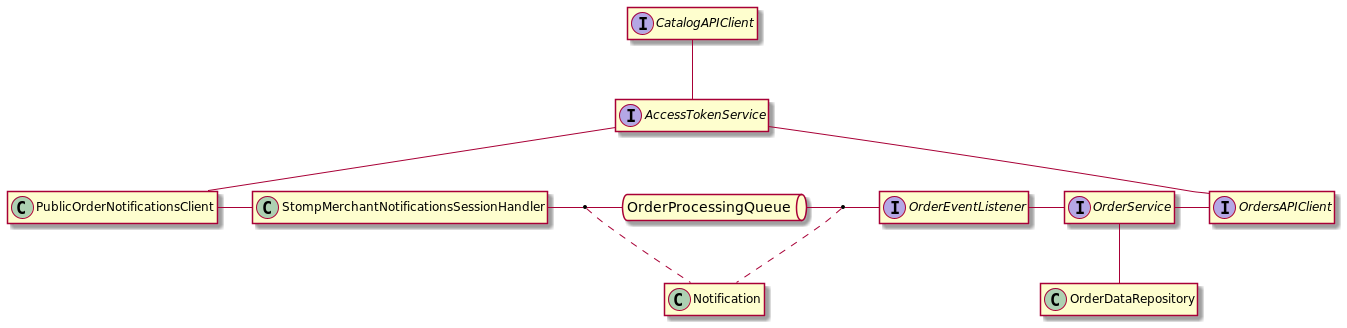

The diagram above was rendered by PlantUML. Its source (embedded in the PNG):
@startuml
'https://plantuml.com/class-diagram
allowmixing
hide empty members

interface AccessTokenService
class PublicOrderNotificationsClient
class StompMerchantNotificationsSessionHandler
class Notification
interface OrdersAPIClient
interface CatalogAPIClient
interface OrderService
queue OrderProcessingQueue
interface OrderEventListener

CatalogAPIClient -- AccessTokenService
AccessTokenService -- PublicOrderNotificationsClient
PublicOrderNotificationsClient - StompMerchantNotificationsSessionHandler
StompMerchantNotificationsSessionHandler - OrderProcessingQueue
(StompMerchantNotificationsSessionHandler, OrderProcessingQueue) .. Notification

OrderProcessingQueue - OrderEventListener
(OrderProcessingQueue, OrderEventListener) .. Notification
OrderEventListener - OrderService
OrderService - OrdersAPIClient
OrderService -- OrderDataRepository
AccessTokenService - OrdersAPIClient

@enduml